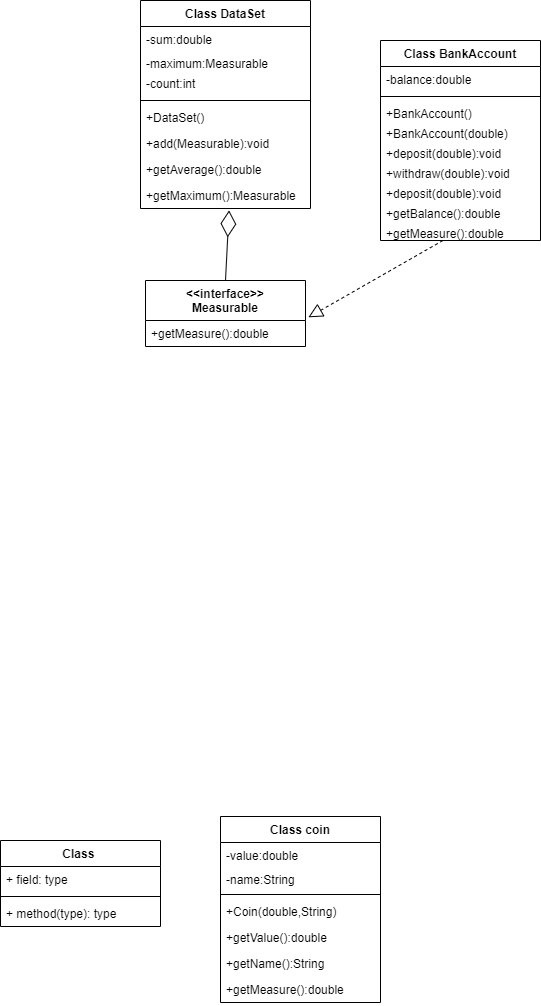

The diagram above was exported from draw.io. Its source (the exported page's mxGraphModel, read from the mxfile embedded in the PNG):
<mxGraphModel dx="1233" dy="649" grid="1" gridSize="10" guides="1" tooltips="1" connect="1" arrows="1" fold="1" page="1" pageScale="1" pageWidth="850" pageHeight="1100" math="0" shadow="0">
  <root>
    <mxCell id="0" />
    <mxCell id="1" parent="0" />
    <mxCell id="2" value="Class DataSet" style="swimlane;fontStyle=1;align=center;verticalAlign=top;childLayout=stackLayout;horizontal=1;startSize=26;horizontalStack=0;resizeParent=1;resizeParentMax=0;resizeLast=0;collapsible=1;marginBottom=0;" vertex="1" parent="1">
      <mxGeometry x="230" y="80" width="170" height="208" as="geometry" />
    </mxCell>
    <mxCell id="3" value="-sum:double" style="text;strokeColor=none;fillColor=none;align=left;verticalAlign=top;spacingLeft=4;spacingRight=4;overflow=hidden;rotatable=0;points=[[0,0.5],[1,0.5]];portConstraint=eastwest;" vertex="1" parent="2">
      <mxGeometry y="26" width="170" height="24" as="geometry" />
    </mxCell>
    <mxCell id="6" value="-maximum:Measurable" style="text;strokeColor=none;fillColor=none;align=left;verticalAlign=top;spacingLeft=4;spacingRight=4;overflow=hidden;rotatable=0;points=[[0,0.5],[1,0.5]];portConstraint=eastwest;" vertex="1" parent="2">
      <mxGeometry y="50" width="170" height="20" as="geometry" />
    </mxCell>
    <mxCell id="7" value="-count:int" style="text;strokeColor=none;fillColor=none;align=left;verticalAlign=top;spacingLeft=4;spacingRight=4;overflow=hidden;rotatable=0;points=[[0,0.5],[1,0.5]];portConstraint=eastwest;" vertex="1" parent="2">
      <mxGeometry y="70" width="170" height="26" as="geometry" />
    </mxCell>
    <mxCell id="4" value="" style="line;strokeWidth=1;fillColor=none;align=left;verticalAlign=middle;spacingTop=-1;spacingLeft=3;spacingRight=3;rotatable=0;labelPosition=right;points=[];portConstraint=eastwest;strokeColor=inherit;" vertex="1" parent="2">
      <mxGeometry y="96" width="170" height="8" as="geometry" />
    </mxCell>
    <mxCell id="5" value="+DataSet()" style="text;strokeColor=none;fillColor=none;align=left;verticalAlign=top;spacingLeft=4;spacingRight=4;overflow=hidden;rotatable=0;points=[[0,0.5],[1,0.5]];portConstraint=eastwest;" vertex="1" parent="2">
      <mxGeometry y="104" width="170" height="26" as="geometry" />
    </mxCell>
    <mxCell id="8" value="+add(Measurable):void" style="text;strokeColor=none;fillColor=none;align=left;verticalAlign=top;spacingLeft=4;spacingRight=4;overflow=hidden;rotatable=0;points=[[0,0.5],[1,0.5]];portConstraint=eastwest;" vertex="1" parent="2">
      <mxGeometry y="130" width="170" height="26" as="geometry" />
    </mxCell>
    <mxCell id="9" value="+getAverage():double" style="text;strokeColor=none;fillColor=none;align=left;verticalAlign=top;spacingLeft=4;spacingRight=4;overflow=hidden;rotatable=0;points=[[0,0.5],[1,0.5]];portConstraint=eastwest;" vertex="1" parent="2">
      <mxGeometry y="156" width="170" height="26" as="geometry" />
    </mxCell>
    <mxCell id="10" value="+getMaximum():Measurable" style="text;strokeColor=none;fillColor=none;align=left;verticalAlign=top;spacingLeft=4;spacingRight=4;overflow=hidden;rotatable=0;points=[[0,0.5],[1,0.5]];portConstraint=eastwest;" vertex="1" parent="2">
      <mxGeometry y="182" width="170" height="26" as="geometry" />
    </mxCell>
    <mxCell id="18" value="&lt;&lt;interface&gt;&gt;&#10;Measurable" style="swimlane;fontStyle=1;align=center;verticalAlign=top;childLayout=stackLayout;horizontal=1;startSize=40;horizontalStack=0;resizeParent=1;resizeParentMax=0;resizeLast=0;collapsible=1;marginBottom=0;" vertex="1" parent="1">
      <mxGeometry x="235" y="360" width="160" height="66" as="geometry" />
    </mxCell>
    <mxCell id="21" value="+getMeasure():double" style="text;strokeColor=none;fillColor=none;align=left;verticalAlign=top;spacingLeft=4;spacingRight=4;overflow=hidden;rotatable=0;points=[[0,0.5],[1,0.5]];portConstraint=eastwest;" vertex="1" parent="18">
      <mxGeometry y="40" width="160" height="26" as="geometry" />
    </mxCell>
    <mxCell id="22" value="" style="endArrow=diamondThin;endFill=0;endSize=24;html=1;entryX=0.521;entryY=1.072;entryDx=0;entryDy=0;exitX=0.5;exitY=0;exitDx=0;exitDy=0;entryPerimeter=0;" edge="1" parent="1" source="18" target="10">
      <mxGeometry width="160" relative="1" as="geometry">
        <mxPoint x="90" y="240" as="sourcePoint" />
        <mxPoint x="250" y="240" as="targetPoint" />
      </mxGeometry>
    </mxCell>
    <mxCell id="23" value="Class BankAccount" style="swimlane;fontStyle=1;align=center;verticalAlign=top;childLayout=stackLayout;horizontal=1;startSize=26;horizontalStack=0;resizeParent=1;resizeParentMax=0;resizeLast=0;collapsible=1;marginBottom=0;" vertex="1" parent="1">
      <mxGeometry x="470" y="120" width="160" height="200" as="geometry" />
    </mxCell>
    <mxCell id="24" value="-balance:double" style="text;strokeColor=none;fillColor=none;align=left;verticalAlign=top;spacingLeft=4;spacingRight=4;overflow=hidden;rotatable=0;points=[[0,0.5],[1,0.5]];portConstraint=eastwest;" vertex="1" parent="23">
      <mxGeometry y="26" width="160" height="26" as="geometry" />
    </mxCell>
    <mxCell id="25" value="" style="line;strokeWidth=1;fillColor=none;align=left;verticalAlign=middle;spacingTop=-1;spacingLeft=3;spacingRight=3;rotatable=0;labelPosition=right;points=[];portConstraint=eastwest;strokeColor=inherit;" vertex="1" parent="23">
      <mxGeometry y="52" width="160" height="8" as="geometry" />
    </mxCell>
    <mxCell id="26" value="+BankAccount()" style="text;strokeColor=none;fillColor=none;align=left;verticalAlign=top;spacingLeft=4;spacingRight=4;overflow=hidden;rotatable=0;points=[[0,0.5],[1,0.5]];portConstraint=eastwest;" vertex="1" parent="23">
      <mxGeometry y="60" width="160" height="20" as="geometry" />
    </mxCell>
    <mxCell id="27" value="+BankAccount(double)" style="text;strokeColor=none;fillColor=none;align=left;verticalAlign=top;spacingLeft=4;spacingRight=4;overflow=hidden;rotatable=0;points=[[0,0.5],[1,0.5]];portConstraint=eastwest;" vertex="1" parent="23">
      <mxGeometry y="80" width="160" height="20" as="geometry" />
    </mxCell>
    <mxCell id="28" value="+deposit(double):void" style="text;strokeColor=none;fillColor=none;align=left;verticalAlign=top;spacingLeft=4;spacingRight=4;overflow=hidden;rotatable=0;points=[[0,0.5],[1,0.5]];portConstraint=eastwest;" vertex="1" parent="23">
      <mxGeometry y="100" width="160" height="20" as="geometry" />
    </mxCell>
    <mxCell id="29" value="+withdraw(double):void" style="text;strokeColor=none;fillColor=none;align=left;verticalAlign=top;spacingLeft=4;spacingRight=4;overflow=hidden;rotatable=0;points=[[0,0.5],[1,0.5]];portConstraint=eastwest;" vertex="1" parent="23">
      <mxGeometry y="120" width="160" height="20" as="geometry" />
    </mxCell>
    <mxCell id="32" value="+deposit(double):void" style="text;strokeColor=none;fillColor=none;align=left;verticalAlign=top;spacingLeft=4;spacingRight=4;overflow=hidden;rotatable=0;points=[[0,0.5],[1,0.5]];portConstraint=eastwest;" vertex="1" parent="23">
      <mxGeometry y="140" width="160" height="20" as="geometry" />
    </mxCell>
    <mxCell id="30" value="+getBalance():double" style="text;strokeColor=none;fillColor=none;align=left;verticalAlign=top;spacingLeft=4;spacingRight=4;overflow=hidden;rotatable=0;points=[[0,0.5],[1,0.5]];portConstraint=eastwest;" vertex="1" parent="23">
      <mxGeometry y="160" width="160" height="20" as="geometry" />
    </mxCell>
    <mxCell id="33" value="+getMeasure():double" style="text;strokeColor=none;fillColor=none;align=left;verticalAlign=top;spacingLeft=4;spacingRight=4;overflow=hidden;rotatable=0;points=[[0,0.5],[1,0.5]];portConstraint=eastwest;" vertex="1" parent="23">
      <mxGeometry y="180" width="160" height="20" as="geometry" />
    </mxCell>
    <mxCell id="34" value="Class coin" style="swimlane;fontStyle=1;align=center;verticalAlign=top;childLayout=stackLayout;horizontal=1;startSize=26;horizontalStack=0;resizeParent=1;resizeParentMax=0;resizeLast=0;collapsible=1;marginBottom=0;" vertex="1" parent="1">
      <mxGeometry x="310" y="896" width="160" height="186" as="geometry" />
    </mxCell>
    <mxCell id="35" value="-value:double" style="text;strokeColor=none;fillColor=none;align=left;verticalAlign=top;spacingLeft=4;spacingRight=4;overflow=hidden;rotatable=0;points=[[0,0.5],[1,0.5]];portConstraint=eastwest;" vertex="1" parent="34">
      <mxGeometry y="26" width="160" height="24" as="geometry" />
    </mxCell>
    <mxCell id="38" value="-name:String" style="text;strokeColor=none;fillColor=none;align=left;verticalAlign=top;spacingLeft=4;spacingRight=4;overflow=hidden;rotatable=0;points=[[0,0.5],[1,0.5]];portConstraint=eastwest;" vertex="1" parent="34">
      <mxGeometry y="50" width="160" height="24" as="geometry" />
    </mxCell>
    <mxCell id="36" value="" style="line;strokeWidth=1;fillColor=none;align=left;verticalAlign=middle;spacingTop=-1;spacingLeft=3;spacingRight=3;rotatable=0;labelPosition=right;points=[];portConstraint=eastwest;strokeColor=inherit;" vertex="1" parent="34">
      <mxGeometry y="74" width="160" height="8" as="geometry" />
    </mxCell>
    <mxCell id="37" value="+Coin(double,String)" style="text;strokeColor=none;fillColor=none;align=left;verticalAlign=top;spacingLeft=4;spacingRight=4;overflow=hidden;rotatable=0;points=[[0,0.5],[1,0.5]];portConstraint=eastwest;" vertex="1" parent="34">
      <mxGeometry y="82" width="160" height="26" as="geometry" />
    </mxCell>
    <mxCell id="40" value="+getValue():double" style="text;strokeColor=none;fillColor=none;align=left;verticalAlign=top;spacingLeft=4;spacingRight=4;overflow=hidden;rotatable=0;points=[[0,0.5],[1,0.5]];portConstraint=eastwest;" vertex="1" parent="34">
      <mxGeometry y="108" width="160" height="26" as="geometry" />
    </mxCell>
    <mxCell id="39" value="+getName():String" style="text;strokeColor=none;fillColor=none;align=left;verticalAlign=top;spacingLeft=4;spacingRight=4;overflow=hidden;rotatable=0;points=[[0,0.5],[1,0.5]];portConstraint=eastwest;" vertex="1" parent="34">
      <mxGeometry y="134" width="160" height="26" as="geometry" />
    </mxCell>
    <mxCell id="41" value="+getMeasure():double" style="text;strokeColor=none;fillColor=none;align=left;verticalAlign=top;spacingLeft=4;spacingRight=4;overflow=hidden;rotatable=0;points=[[0,0.5],[1,0.5]];portConstraint=eastwest;" vertex="1" parent="34">
      <mxGeometry y="160" width="160" height="26" as="geometry" />
    </mxCell>
    <mxCell id="42" value="Class " style="swimlane;fontStyle=1;align=center;verticalAlign=top;childLayout=stackLayout;horizontal=1;startSize=26;horizontalStack=0;resizeParent=1;resizeParentMax=0;resizeLast=0;collapsible=1;marginBottom=0;" vertex="1" parent="1">
      <mxGeometry x="90" y="920" width="160" height="86" as="geometry" />
    </mxCell>
    <mxCell id="43" value="+ field: type" style="text;strokeColor=none;fillColor=none;align=left;verticalAlign=top;spacingLeft=4;spacingRight=4;overflow=hidden;rotatable=0;points=[[0,0.5],[1,0.5]];portConstraint=eastwest;" vertex="1" parent="42">
      <mxGeometry y="26" width="160" height="26" as="geometry" />
    </mxCell>
    <mxCell id="44" value="" style="line;strokeWidth=1;fillColor=none;align=left;verticalAlign=middle;spacingTop=-1;spacingLeft=3;spacingRight=3;rotatable=0;labelPosition=right;points=[];portConstraint=eastwest;strokeColor=inherit;" vertex="1" parent="42">
      <mxGeometry y="52" width="160" height="8" as="geometry" />
    </mxCell>
    <mxCell id="45" value="+ method(type): type" style="text;strokeColor=none;fillColor=none;align=left;verticalAlign=top;spacingLeft=4;spacingRight=4;overflow=hidden;rotatable=0;points=[[0,0.5],[1,0.5]];portConstraint=eastwest;" vertex="1" parent="42">
      <mxGeometry y="60" width="160" height="26" as="geometry" />
    </mxCell>
    <mxCell id="46" value="" style="endArrow=block;dashed=1;endFill=0;endSize=12;html=1;entryX=1.018;entryY=-0.122;entryDx=0;entryDy=0;entryPerimeter=0;" edge="1" parent="1" source="33" target="21">
      <mxGeometry width="160" relative="1" as="geometry">
        <mxPoint x="570" y="400" as="sourcePoint" />
        <mxPoint x="400" y="400" as="targetPoint" />
      </mxGeometry>
    </mxCell>
  </root>
</mxGraphModel>